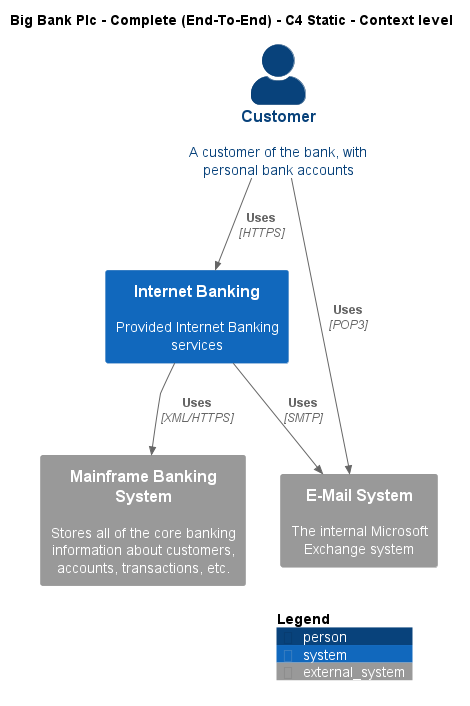

The diagram above was rendered by PlantUML. Its source (embedded in the PNG):
@startuml
!include ..\..\..\.c4s\C4_Context.puml

AddElementTag("c4interflow:lifecycle:new", $bgColor=green, $fontColor=#ffffff, $borderColor=green, $shadowing="False")
AddElementTag("c4interflow:lifecycle:changed", $bgColor=orange, $fontColor=#ffffff, $borderColor=orange, $shadowing="False")
AddElementTag("c4interflow:lifecycle:removed", $bgColor=red, $fontColor=#ffffff, $borderColor=red, $shadowing="False")

AddRelTag("c4interflow:lifecycle:new", $textColor=green, $lineColor=green)
AddRelTag("c4interflow:lifecycle:changed", $textColor=orange, $lineColor=orange)
AddRelTag("c4interflow:lifecycle:removed", $textColor=red, $lineColor=red)

SHOW_PERSON_PORTRAIT()
LAYOUT_TOP_DOWN()

skinparam linetype polyline

title Big Bank Plc - Complete (End-To-End) - C4 Static - Context level

Person(BigBankPlc.Actors.Customer, "Customer", "A customer of the bank, with personal bank accounts")
System(BigBankPlc.SoftwareSystems.InternetBanking, "Internet Banking", "Provided Internet Banking services")
System_Ext(BigBankPlc.SoftwareSystems.MainframeBankingSystem, "Mainframe Banking System", "Stores all of the core banking information about customers, accounts, transactions, etc.")
System_Ext(BigBankPlc.SoftwareSystems.EMailSystem, "E-Mail System", "The internal Microsoft Exchange system")

Rel(BigBankPlc.Actors.Customer, BigBankPlc.SoftwareSystems.InternetBanking, "Uses", "HTTPS", $tags="protocol:https")
Rel(BigBankPlc.SoftwareSystems.InternetBanking, BigBankPlc.SoftwareSystems.MainframeBankingSystem, "Uses", "XML/HTTPS", $tags="protocol:xml/https")
Rel(BigBankPlc.SoftwareSystems.InternetBanking, BigBankPlc.SoftwareSystems.EMailSystem, "Uses", "SMTP", $tags="protocol:smtp")
Rel(BigBankPlc.Actors.Customer, BigBankPlc.SoftwareSystems.EMailSystem, "Uses", "POP3", $tags="protocol:pop3")


SHOW_LEGEND()
@enduml